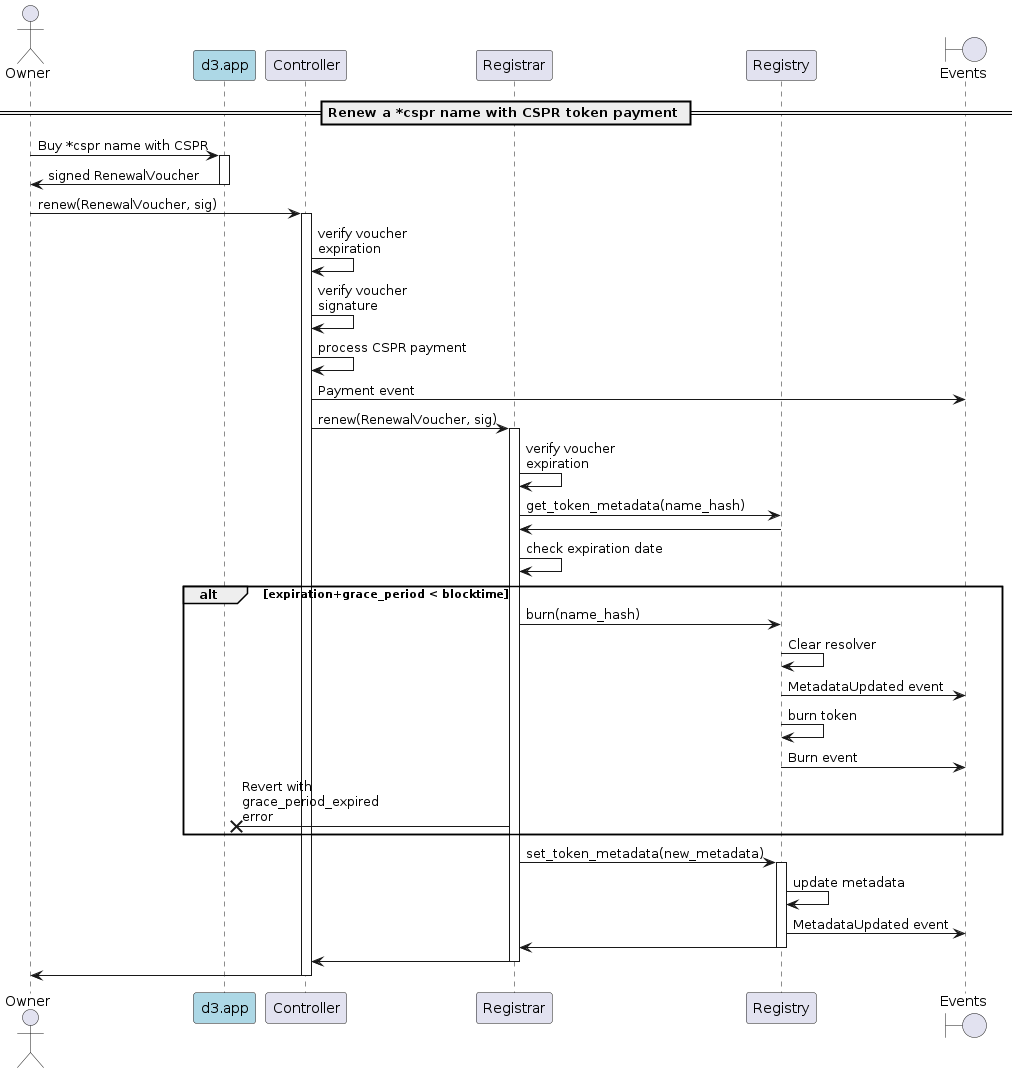

The diagram above was rendered by PlantUML. Its source (embedded in the PNG):
@startuml
'https://plantuml.com/sequence-diagram

'autonumber
actor Owner
participant "d3.app" as d3 #lightblue
participant "Controller"
participant "Registrar"
participant "Registry"
boundary "Events"

== Renew a *cspr name with CSPR token payment ==

Owner -> d3: Buy *cspr name with CSPR
activate d3
d3 -> Owner: signed RenewalVoucher
deactivate d3

Owner -> Controller: renew(RenewalVoucher, sig)
activate Controller
Controller -> Controller: verify voucher\nexpiration
Controller -> Controller: verify voucher\nsignature
Controller -> Controller: process CSPR payment
Controller -> "Events": Payment event
Controller -> Registrar: renew(RenewalVoucher, sig)
activate Registrar
Registrar -> Registrar: verify voucher\nexpiration
Registrar -> Registry: get_token_metadata(name_hash)
Registry -> Registrar
Registrar -> Registrar: check expiration date
alt expiration+grace_period < blocktime
    Registrar -> Registry: burn(name_hash)
    Registry -> Registry: Clear resolver
    Registry -> "Events": MetadataUpdated event
    Registry -> Registry: burn token
    Registry -> "Events": Burn event
    Registrar ->x d3: Revert with\ngrace_period_expired\nerror
end
Registrar -> Registry: set_token_metadata(new_metadata)
activate Registry
Registry -> Registry: update metadata
Registry -> "Events": MetadataUpdated event
Registry -> Registrar
deactivate Registry
Registrar -> Controller
deactivate Registrar
Controller -> Owner
deactivate Controller

@enduml